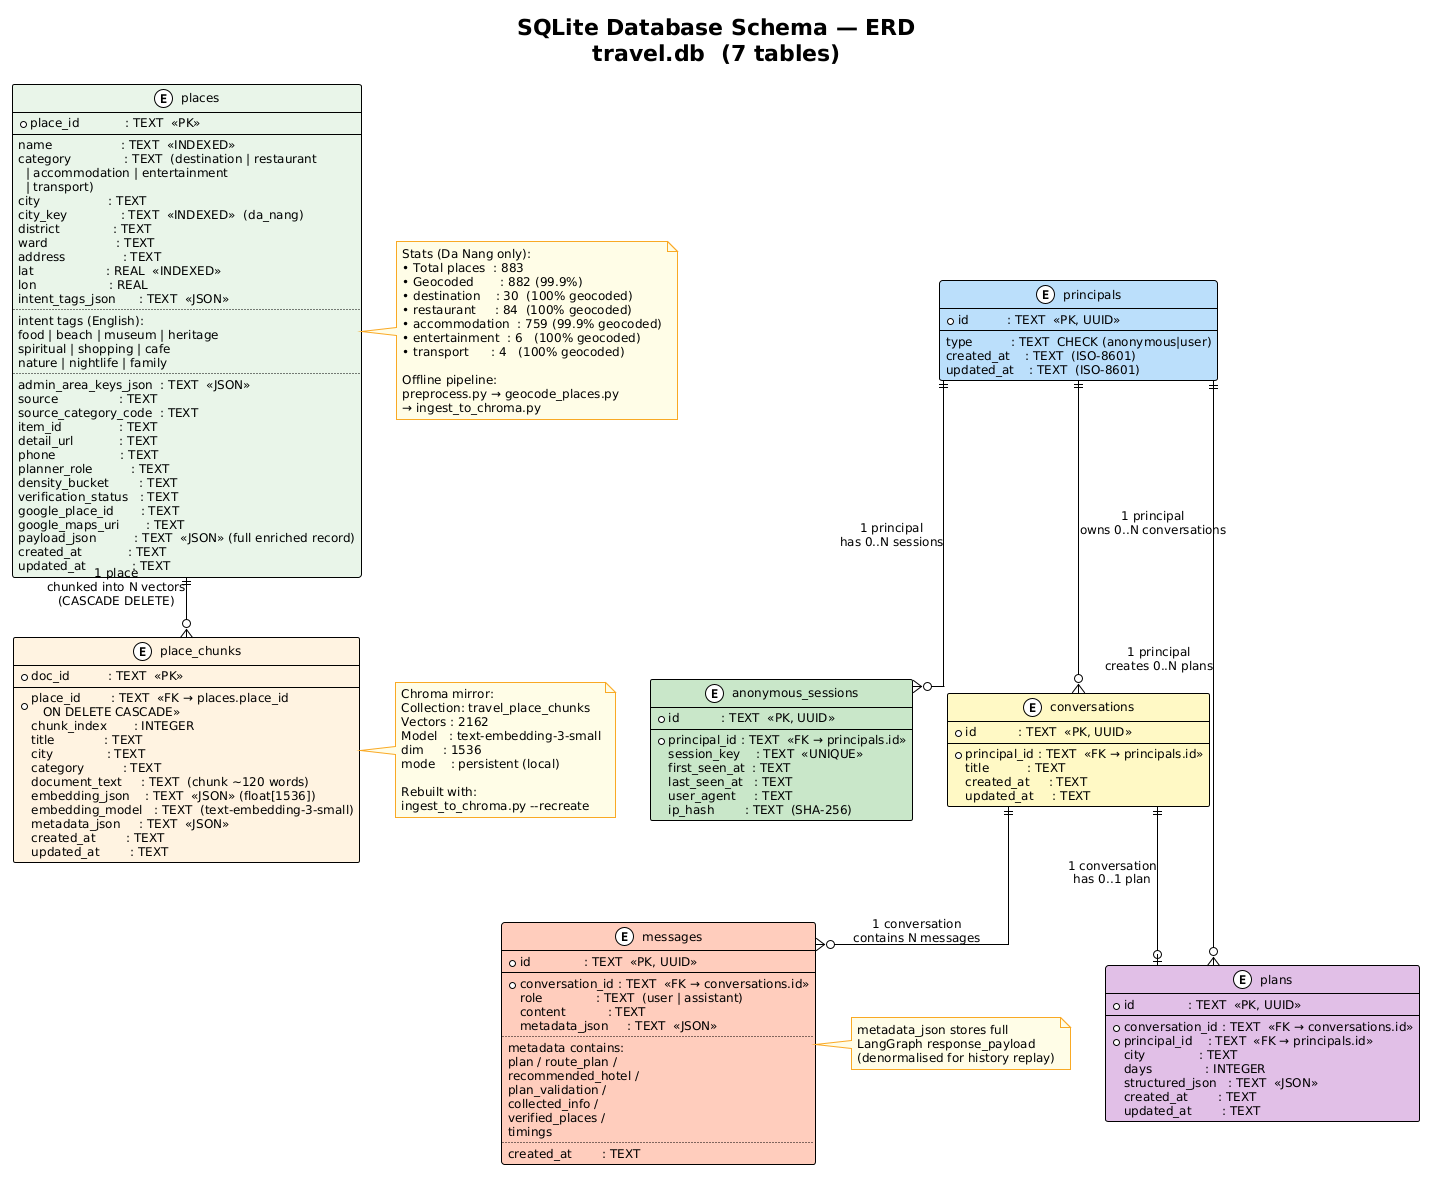

The diagram above was rendered by PlantUML. Its source (embedded in the PNG):
@startuml
!theme plain
skinparam backgroundColor #FEFEFE
skinparam defaultFontSize 12
skinparam EntityBorderColor #555555
skinparam EntityBackgroundColor #FAFAFA
skinparam NoteBackgroundColor #FFFDE7
skinparam NoteBorderColor #F9A825
skinparam linetype ortho

title SQLite Database Schema — ERD\ntravel.db  (7 tables)

' ─── SESSION / AUTH ──────────────────────────────────────────
entity "principals" as P #BBDEFB {
  * id          : TEXT  <<PK, UUID>>
  --
  type          : TEXT  CHECK (anonymous|user)
  created_at    : TEXT  (ISO-8601)
  updated_at    : TEXT  (ISO-8601)
}

entity "anonymous_sessions" as S #C8E6C9 {
  * id           : TEXT  <<PK, UUID>>
  --
  * principal_id : TEXT  <<FK → principals.id>>
  session_key    : TEXT  <<UNIQUE>>
  first_seen_at  : TEXT
  last_seen_at   : TEXT
  user_agent     : TEXT
  ip_hash        : TEXT  (SHA-256)
}

' ─── CONVERSATION ────────────────────────────────────────────
entity "conversations" as C #FFF9C4 {
  * id           : TEXT  <<PK, UUID>>
  --
  * principal_id : TEXT  <<FK → principals.id>>
  title          : TEXT
  created_at     : TEXT
  updated_at     : TEXT
}

entity "messages" as M #FFCCBC {
  * id              : TEXT  <<PK, UUID>>
  --
  * conversation_id : TEXT  <<FK → conversations.id>>
  role              : TEXT  (user | assistant)
  content           : TEXT
  metadata_json     : TEXT  <<JSON>>
  ..
  metadata contains:
  plan / route_plan /
  recommended_hotel /
  plan_validation /
  collected_info /
  verified_places /
  timings
  ..
  created_at        : TEXT
}

entity "plans" as PL #E1BEE7 {
  * id              : TEXT  <<PK, UUID>>
  --
  * conversation_id : TEXT  <<FK → conversations.id>>
  * principal_id    : TEXT  <<FK → principals.id>>
  city              : TEXT
  days              : INTEGER
  structured_json   : TEXT  <<JSON>>
  created_at        : TEXT
  updated_at        : TEXT
}

' ─── PLACES ──────────────────────────────────────────────────
entity "places" as PL2 #E8F5E9 {
  * place_id            : TEXT  <<PK>>
  --
  name                  : TEXT  <<INDEXED>>
  category              : TEXT  (destination | restaurant\n  | accommodation | entertainment\n  | transport)
  city                  : TEXT
  city_key              : TEXT  <<INDEXED>>  (da_nang)
  district              : TEXT
  ward                  : TEXT
  address               : TEXT
  lat                   : REAL  <<INDEXED>>
  lon                   : REAL
  intent_tags_json      : TEXT  <<JSON>>
  ..
  intent tags (English):
  food | beach | museum | heritage
  spiritual | shopping | cafe
  nature | nightlife | family
  ..
  admin_area_keys_json  : TEXT  <<JSON>>
  source                : TEXT
  source_category_code  : TEXT
  item_id               : TEXT
  detail_url            : TEXT
  phone                 : TEXT
  planner_role          : TEXT
  density_bucket        : TEXT
  verification_status   : TEXT
  google_place_id       : TEXT
  google_maps_uri       : TEXT
  payload_json          : TEXT  <<JSON>> (full enriched record)
  created_at            : TEXT
  updated_at            : TEXT
}

entity "place_chunks" as PC #FFF3E0 {
  * doc_id          : TEXT  <<PK>>
  --
  * place_id        : TEXT  <<FK → places.place_id\n   ON DELETE CASCADE>>
  chunk_index       : INTEGER
  title             : TEXT
  city              : TEXT
  category          : TEXT
  document_text     : TEXT  (chunk ~120 words)
  embedding_json    : TEXT  <<JSON>> (float[1536])
  embedding_model   : TEXT  (text-embedding-3-small)
  metadata_json     : TEXT  <<JSON>>
  created_at        : TEXT
  updated_at        : TEXT
}

' ─── RELATIONS ───────────────────────────────────────────────
P  ||--o{ S   : "1 principal\nhas 0..N sessions"
P  ||--o{ C   : "1 principal\nowns 0..N conversations"
P  ||--o{ PL  : "1 principal\ncreates 0..N plans"
C  ||--o{ M   : "1 conversation\ncontains N messages"
C  ||--o| PL  : "1 conversation\nhas 0..1 plan"
PL2 ||--o{ PC : "1 place\nchunked into N vectors\n(CASCADE DELETE)"

' ─── NOTES ───────────────────────────────────────────────────
note right of PL2
  Stats (Da Nang only):
  • Total places  : 883
  • Geocoded       : 882 (99.9%)
  • destination    : 30  (100% geocoded)
  • restaurant     : 84  (100% geocoded)
  • accommodation  : 759 (99.9% geocoded)
  • entertainment  : 6   (100% geocoded)
  • transport      : 4   (100% geocoded)

  Offline pipeline:
  preprocess.py → geocode_places.py
  → ingest_to_chroma.py
end note

note right of PC
  Chroma mirror:
  Collection: travel_place_chunks
  Vectors : 2162
  Model   : text-embedding-3-small
  dim     : 1536
  mode    : persistent (local)

  Rebuilt with:
  ingest_to_chroma.py --recreate
end note

note right of M
  metadata_json stores full
  LangGraph response_payload
  (denormalised for history replay)
end note
@enduml